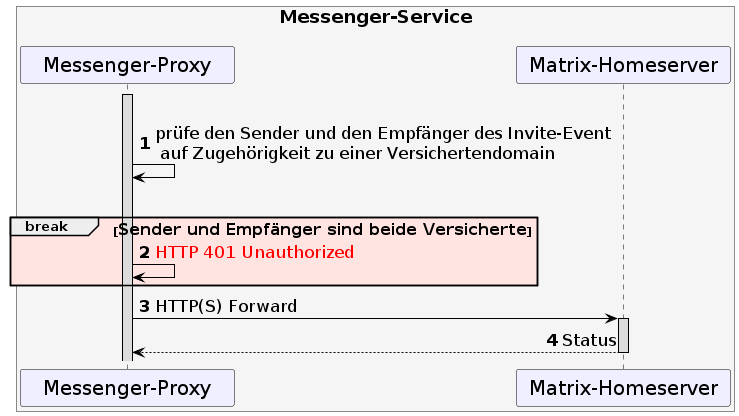

The diagram above was rendered by PlantUML. Its source (embedded in the PNG):
@startuml
skinparam sequenceMessageAlign direction
skinparam minClassWidth 200
skinparam BoxPadding 1
skinparam sequenceReferenceHeaderBackgroundColor palegreen
scale max 2048 width

skinparam sequence {
ArrowColor black
ArrowFontSize 17
ActorBorderColor black
LifeLineBorderColor black
LifeLineBackgroundColor Gainsboro

ParticipantBorderColor Motivation
ParticipantBackgroundColor Motivation
ParticipantFontSize 20
ParticipantFontColor black
ParticipantBorderColor Black
ParticipantBackgroundColor MOTIVATION

ActorBackgroundColor Gainsboro
ActorFontColor black
ActorFontSize 20

}

autonumber

    box <size:18>Messenger-Service\n#WhiteSmoke
    participant MP as "Messenger-Proxy"
    participant MH as "Matrix-Homeserver"
    end box


|||
Activate MP
MP->MP: prüfe den Sender und den Empfänger des Invite-Event\n auf Zugehörigkeit zu einer Versichertendomain 
|||
break #MistyRose <size:16>Sender und Empfänger sind beide Versicherte</size> 
MP->MP: <font color=red>HTTP 401 Unauthorized</font>
end

MP->MH: HTTP(S) Forward
Activate MH
MH-->MP: Status
Deactivate MH

@enduml